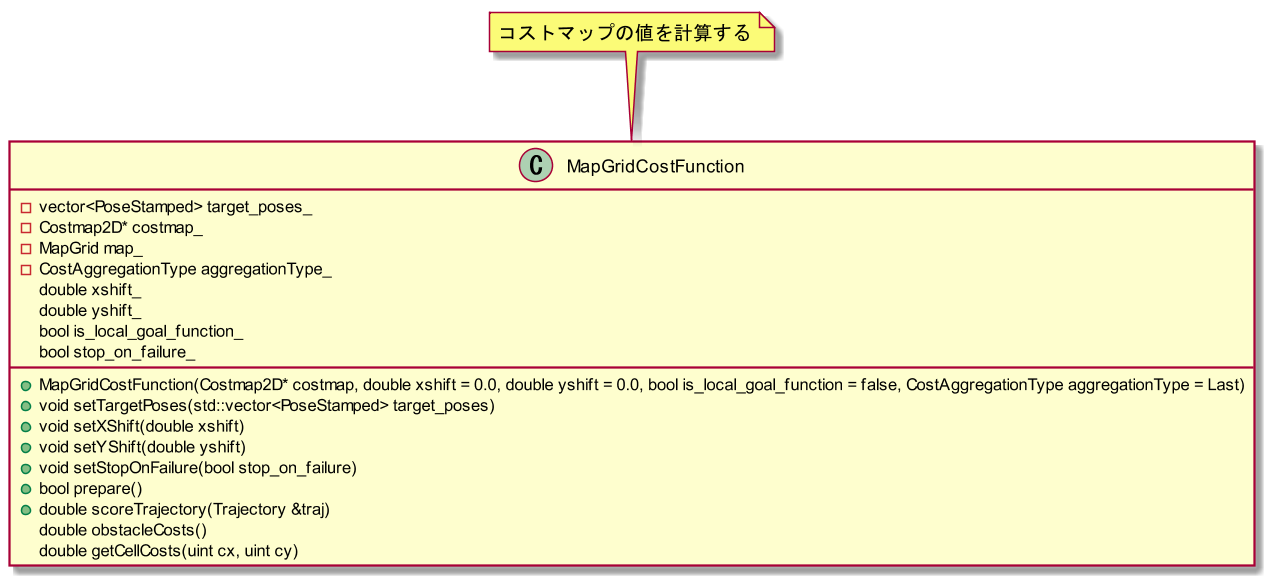

The diagram above was rendered by PlantUML. Its source (embedded in the PNG):
@startuml{MapGridCostFunction.png}

scale 1.5

class "MapGridCostFunction" {
    +MapGridCostFunction(Costmap2D* costmap, double xshift = 0.0, double yshift = 0.0, bool is_local_goal_function = false, CostAggregationType aggregationType = Last)
    +void setTargetPoses(std::vector<PoseStamped> target_poses)
    +void setXShift(double xshift)
    +void setYShift(double yshift)
    +void setStopOnFailure(bool stop_on_failure)
    +bool prepare()
    +double scoreTrajectory(Trajectory &traj)
    double obstacleCosts()
    double getCellCosts(uint cx, uint cy)
    -vector<PoseStamped> target_poses_
    -Costmap2D* costmap_
    -MapGrid map_
    -CostAggregationType aggregationType_
    double xshift_
    double yshift_
    bool is_local_goal_function_
    bool stop_on_failure_
}
note top: コストマップの値を計算する

@enduml